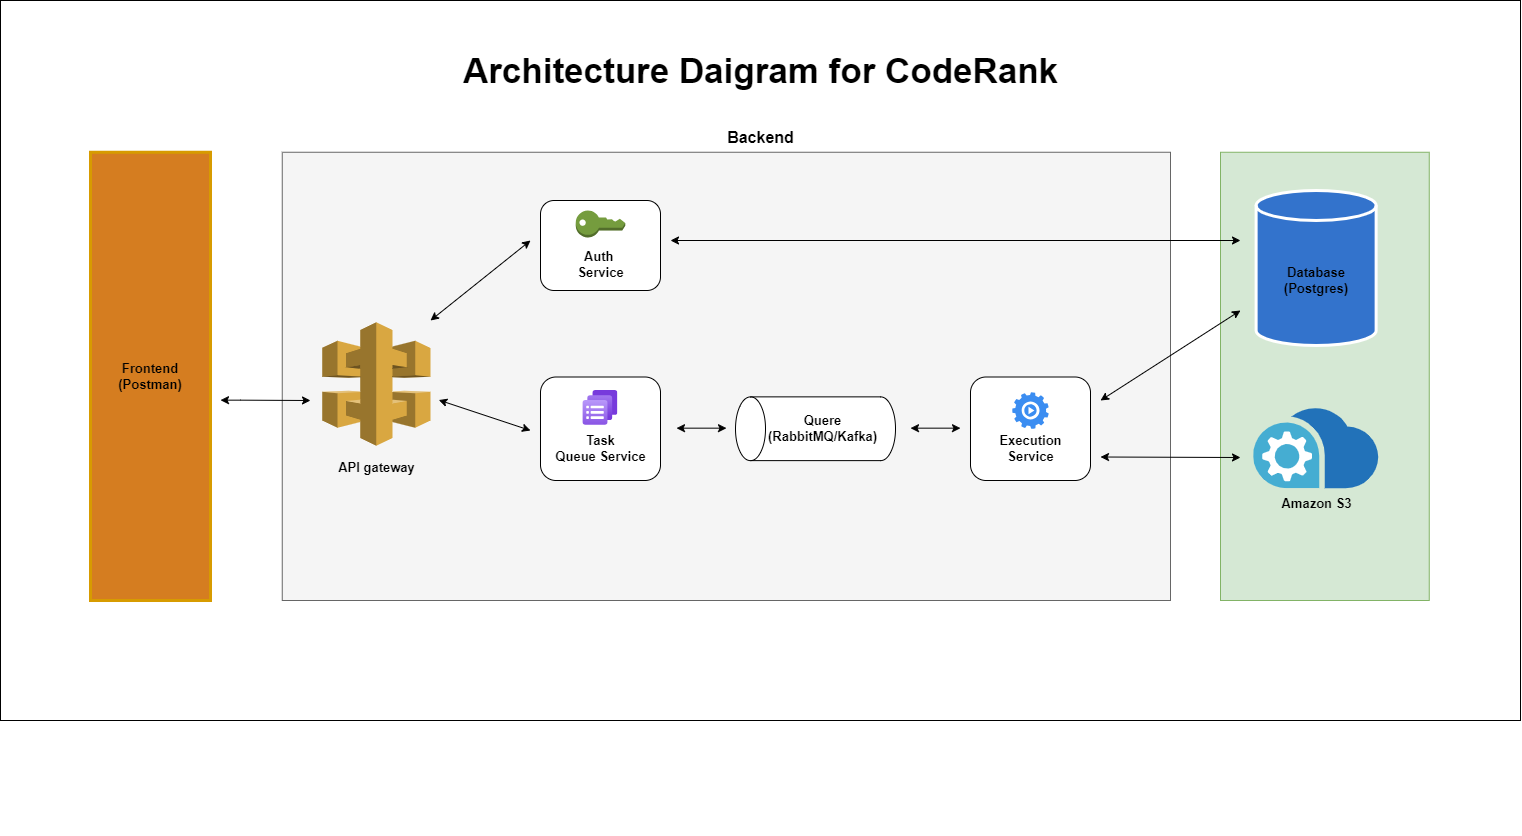

The diagram above was exported from draw.io. Its source (the exported page's mxGraphModel, read from the mxfile embedded in the PNG):
<mxGraphModel dx="3341" dy="2409" grid="1" gridSize="10" guides="1" tooltips="1" connect="1" arrows="1" fold="1" page="1" pageScale="1" pageWidth="827" pageHeight="1169" math="0" shadow="0">
  <root>
    <mxCell id="0" />
    <mxCell id="1" parent="0" />
    <mxCell id="etvP1cmC5ZohsN6q51N1-30" value="" style="rounded=0;whiteSpace=wrap;html=1;" vertex="1" parent="1">
      <mxGeometry x="-120" y="-240" width="1520" height="720" as="geometry" />
    </mxCell>
    <mxCell id="etvP1cmC5ZohsN6q51N1-27" value="" style="rounded=0;whiteSpace=wrap;html=1;fillColor=#d5e8d4;strokeColor=#82b366;" vertex="1" parent="1">
      <mxGeometry x="1100" y="-88.25" width="208.75" height="448.25" as="geometry" />
    </mxCell>
    <mxCell id="etvP1cmC5ZohsN6q51N1-5" value="" style="group" vertex="1" connectable="0" parent="1">
      <mxGeometry x="220" y="115.25" width="830" height="479.75" as="geometry" />
    </mxCell>
    <mxCell id="vUDqubIIzayhVEQUPma4-24" value="" style="rounded=0;whiteSpace=wrap;html=1;fillColor=#f5f5f5;fontColor=#333333;strokeColor=#666666;" parent="etvP1cmC5ZohsN6q51N1-5" vertex="1">
      <mxGeometry x="-58.25" y="-203.5" width="888.25" height="448.25" as="geometry" />
    </mxCell>
    <mxCell id="vUDqubIIzayhVEQUPma4-2" value="" style="outlineConnect=0;dashed=0;verticalLabelPosition=bottom;verticalAlign=top;align=center;html=1;shape=mxgraph.aws3.api_gateway;fillColor=#D9A741;gradientColor=none;fontSize=13;fontStyle=1" parent="etvP1cmC5ZohsN6q51N1-5" vertex="1">
      <mxGeometry x="-18.25" y="-33.5" width="108.25" height="123.5" as="geometry" />
    </mxCell>
    <mxCell id="vUDqubIIzayhVEQUPma4-3" value="API gateway" style="text;html=1;align=center;verticalAlign=middle;resizable=0;points=[];autosize=1;strokeColor=none;fillColor=none;fontSize=13;fontStyle=1" parent="etvP1cmC5ZohsN6q51N1-5" vertex="1">
      <mxGeometry x="-14.120000000000001" y="96.5" width="100" height="30" as="geometry" />
    </mxCell>
    <mxCell id="etvP1cmC5ZohsN6q51N1-6" value="" style="group" vertex="1" connectable="0" parent="etvP1cmC5ZohsN6q51N1-5">
      <mxGeometry x="200" y="-155.25" width="330" height="635" as="geometry" />
    </mxCell>
    <mxCell id="vUDqubIIzayhVEQUPma4-8" value="" style="rounded=1;whiteSpace=wrap;html=1;fontSize=13;fontStyle=1" parent="etvP1cmC5ZohsN6q51N1-6" vertex="1">
      <mxGeometry width="120" height="90" as="geometry" />
    </mxCell>
    <mxCell id="vUDqubIIzayhVEQUPma4-6" value="" style="outlineConnect=0;dashed=0;verticalLabelPosition=bottom;verticalAlign=top;align=center;html=1;shape=mxgraph.aws3.add_on;fillColor=#759C3E;gradientColor=none;fontSize=13;fontStyle=1" parent="etvP1cmC5ZohsN6q51N1-6" vertex="1">
      <mxGeometry x="35.25" y="10" width="49.5" height="27" as="geometry" />
    </mxCell>
    <mxCell id="vUDqubIIzayhVEQUPma4-9" value="&lt;span style=&quot;text-wrap-mode: wrap; font-size: 13px;&quot;&gt;Auth&amp;nbsp;&lt;/span&gt;&lt;div style=&quot;text-wrap-mode: wrap; font-size: 13px;&quot;&gt;Service&lt;/div&gt;" style="text;html=1;align=center;verticalAlign=middle;resizable=0;points=[];autosize=1;strokeColor=none;fillColor=none;fontSize=13;fontStyle=1" parent="etvP1cmC5ZohsN6q51N1-6" vertex="1">
      <mxGeometry x="25" y="43.5" width="70" height="40" as="geometry" />
    </mxCell>
    <mxCell id="vUDqubIIzayhVEQUPma4-12" value="" style="endArrow=classic;startArrow=classic;html=1;rounded=0;fontSize=13;fontStyle=1;" parent="1" edge="1">
      <mxGeometry width="50" height="50" relative="1" as="geometry">
        <mxPoint x="100" y="159.66" as="sourcePoint" />
        <mxPoint x="190" y="160" as="targetPoint" />
        <Array as="points">
          <mxPoint x="120" y="159.66" />
        </Array>
      </mxGeometry>
    </mxCell>
    <mxCell id="vUDqubIIzayhVEQUPma4-18" value="Database (Postgres)" style="shape=cylinder3;whiteSpace=wrap;html=1;boundedLbl=1;backgroundOutline=1;size=15;fontSize=13;fontStyle=1;fillColor=#3373cc;strokeColor=#ffffff;strokeWidth=3;" parent="1" vertex="1">
      <mxGeometry x="1135.63" y="-50" width="120" height="155" as="geometry" />
    </mxCell>
    <mxCell id="vUDqubIIzayhVEQUPma4-23" value="Frontend&lt;br style=&quot;font-size: 13px;&quot;&gt;(Postman)" style="rounded=0;whiteSpace=wrap;html=1;fillColor=#d57d20;strokeColor=#d79b00;fontSize=13;fontStyle=1;strokeWidth=3;" parent="1" vertex="1">
      <mxGeometry x="-30" y="-88.25" width="120" height="448.25" as="geometry" />
    </mxCell>
    <mxCell id="vUDqubIIzayhVEQUPma4-13" value="" style="endArrow=classic;startArrow=classic;html=1;rounded=0;fontSize=13;fontStyle=1" parent="1" edge="1">
      <mxGeometry width="50" height="50" relative="1" as="geometry">
        <mxPoint x="310" y="80" as="sourcePoint" />
        <mxPoint x="410" as="targetPoint" />
      </mxGeometry>
    </mxCell>
    <mxCell id="vUDqubIIzayhVEQUPma4-15" value="" style="endArrow=classic;startArrow=classic;html=1;rounded=0;fontSize=13;fontStyle=1;" parent="1" edge="1">
      <mxGeometry width="50" height="50" relative="1" as="geometry">
        <mxPoint x="318.25000000000045" y="159.5386428571431" as="sourcePoint" />
        <mxPoint x="410" y="190" as="targetPoint" />
      </mxGeometry>
    </mxCell>
    <mxCell id="vUDqubIIzayhVEQUPma4-21" value="" style="endArrow=classic;startArrow=classic;html=1;rounded=0;fontSize=13;fontStyle=1" parent="1" edge="1">
      <mxGeometry width="50" height="50" relative="1" as="geometry">
        <mxPoint x="790" y="187.66" as="sourcePoint" />
        <mxPoint x="840" y="187.66" as="targetPoint" />
      </mxGeometry>
    </mxCell>
    <mxCell id="vUDqubIIzayhVEQUPma4-27" value="Backend" style="text;html=1;align=center;verticalAlign=middle;resizable=0;points=[];autosize=1;strokeColor=none;fillColor=none;fontSize=16;fontStyle=1" parent="1" vertex="1">
      <mxGeometry x="595" y="-118.25" width="90" height="30" as="geometry" />
    </mxCell>
    <mxCell id="vUDqubIIzayhVEQUPma4-29" value="&lt;font style=&quot;font-size: 35px;&quot;&gt;&lt;b&gt;Architecture Daigram for CodeRank&lt;/b&gt;&lt;/font&gt;" style="text;html=1;align=center;verticalAlign=middle;resizable=0;points=[];autosize=1;strokeColor=none;fillColor=none;" parent="1" vertex="1">
      <mxGeometry x="330" y="-200" width="620" height="60" as="geometry" />
    </mxCell>
    <mxCell id="etvP1cmC5ZohsN6q51N1-2" value="" style="endArrow=classic;startArrow=classic;html=1;rounded=0;" edge="1" parent="1">
      <mxGeometry width="50" height="50" relative="1" as="geometry">
        <mxPoint x="550" as="sourcePoint" />
        <mxPoint x="1120" as="targetPoint" />
      </mxGeometry>
    </mxCell>
    <mxCell id="vUDqubIIzayhVEQUPma4-22" value="" style="endArrow=classic;startArrow=classic;html=1;rounded=0;fontSize=13;fontStyle=1" parent="1" edge="1">
      <mxGeometry width="50" height="50" relative="1" as="geometry">
        <mxPoint x="980" y="160" as="sourcePoint" />
        <mxPoint x="1120" y="70" as="targetPoint" />
      </mxGeometry>
    </mxCell>
    <mxCell id="etvP1cmC5ZohsN6q51N1-3" value="" style="group" vertex="1" connectable="0" parent="1">
      <mxGeometry x="850" y="136.5" width="120" height="103.5" as="geometry" />
    </mxCell>
    <mxCell id="vUDqubIIzayhVEQUPma4-17" value="" style="rounded=1;whiteSpace=wrap;html=1;fontSize=13;fontStyle=1" parent="etvP1cmC5ZohsN6q51N1-3" vertex="1">
      <mxGeometry width="120" height="103.5" as="geometry" />
    </mxCell>
    <mxCell id="vUDqubIIzayhVEQUPma4-19" value="" style="sketch=0;html=1;aspect=fixed;strokeColor=none;shadow=0;fillColor=#3B8DF1;verticalAlign=top;labelPosition=center;verticalLabelPosition=bottom;shape=mxgraph.gcp2.play_gear;fontSize=13;fontStyle=1" parent="etvP1cmC5ZohsN6q51N1-3" vertex="1">
      <mxGeometry x="41.75" y="15.25" width="36.5" height="36.5" as="geometry" />
    </mxCell>
    <mxCell id="vUDqubIIzayhVEQUPma4-20" value="&lt;span style=&quot;text-wrap-mode: wrap; font-size: 13px;&quot;&gt;Execution&lt;/span&gt;&lt;div style=&quot;font-size: 13px;&quot;&gt;&lt;span style=&quot;background-color: initial; text-wrap-mode: wrap; font-size: 13px;&quot;&gt;Service&lt;/span&gt;&lt;/div&gt;" style="text;html=1;align=center;verticalAlign=middle;resizable=0;points=[];autosize=1;strokeColor=none;fillColor=none;fontSize=13;fontStyle=1" parent="etvP1cmC5ZohsN6q51N1-3" vertex="1">
      <mxGeometry x="20" y="51.75" width="80" height="40" as="geometry" />
    </mxCell>
    <mxCell id="etvP1cmC5ZohsN6q51N1-4" value="" style="group" vertex="1" connectable="0" parent="1">
      <mxGeometry x="610" y="158.25" width="170" height="60" as="geometry" />
    </mxCell>
    <mxCell id="vUDqubIIzayhVEQUPma4-14" value="" style="shape=cylinder3;whiteSpace=wrap;html=1;boundedLbl=1;backgroundOutline=1;size=15;rotation=-90;fontSize=13;fontStyle=1" parent="etvP1cmC5ZohsN6q51N1-4" vertex="1">
      <mxGeometry x="53.125" y="-50" width="63.75" height="160" as="geometry" />
    </mxCell>
    <mxCell id="vUDqubIIzayhVEQUPma4-16" value="Quere &lt;br style=&quot;font-size: 13px;&quot;&gt;(RabbitMQ/Kafka)" style="text;html=1;align=center;verticalAlign=middle;resizable=0;points=[];autosize=1;strokeColor=none;fillColor=none;fontSize=13;fontStyle=1" parent="etvP1cmC5ZohsN6q51N1-4" vertex="1">
      <mxGeometry x="26.5625" y="10" width="130" height="40" as="geometry" />
    </mxCell>
    <mxCell id="etvP1cmC5ZohsN6q51N1-16" value="" style="endArrow=classic;startArrow=classic;html=1;rounded=0;fontSize=13;fontStyle=1" edge="1" parent="1">
      <mxGeometry width="50" height="50" relative="1" as="geometry">
        <mxPoint x="980" y="216.5" as="sourcePoint" />
        <mxPoint x="1120" y="217" as="targetPoint" />
      </mxGeometry>
    </mxCell>
    <mxCell id="etvP1cmC5ZohsN6q51N1-26" value="" style="group" vertex="1" connectable="0" parent="1">
      <mxGeometry x="410" y="136.5" width="196" height="103.5" as="geometry" />
    </mxCell>
    <mxCell id="etvP1cmC5ZohsN6q51N1-13" value="" style="endArrow=classic;startArrow=classic;html=1;rounded=0;fontSize=13;fontStyle=1" edge="1" parent="etvP1cmC5ZohsN6q51N1-26">
      <mxGeometry width="50" height="50" relative="1" as="geometry">
        <mxPoint x="146" y="51.16" as="sourcePoint" />
        <mxPoint x="196" y="51.16" as="targetPoint" />
      </mxGeometry>
    </mxCell>
    <mxCell id="etvP1cmC5ZohsN6q51N1-8" value="" style="rounded=1;whiteSpace=wrap;html=1;fontSize=13;fontStyle=1" vertex="1" parent="etvP1cmC5ZohsN6q51N1-26">
      <mxGeometry x="10" width="120" height="103.5" as="geometry" />
    </mxCell>
    <mxCell id="etvP1cmC5ZohsN6q51N1-10" value="&lt;span style=&quot;text-wrap-mode: wrap;&quot;&gt;Task Queue&amp;nbsp;&lt;/span&gt;&lt;span style=&quot;background-color: initial; text-wrap-mode: wrap;&quot;&gt;Service&lt;/span&gt;" style="text;html=1;align=center;verticalAlign=middle;resizable=0;points=[];autosize=1;strokeColor=none;fillColor=none;fontSize=13;fontStyle=1" vertex="1" parent="etvP1cmC5ZohsN6q51N1-26">
      <mxGeometry y="56.75" width="140" height="30" as="geometry" />
    </mxCell>
    <mxCell id="etvP1cmC5ZohsN6q51N1-12" value="" style="image;aspect=fixed;html=1;points=[];align=center;fontSize=12;image=img/lib/azure2/other/Log_Analytics_Query_Pack.svg;" vertex="1" parent="etvP1cmC5ZohsN6q51N1-26">
      <mxGeometry x="52.620000000000005" y="13.5" width="34.75" height="34.75" as="geometry" />
    </mxCell>
    <mxCell id="etvP1cmC5ZohsN6q51N1-29" value="" style="group" vertex="1" connectable="0" parent="1">
      <mxGeometry x="1133.12" y="168.25" width="125.00999999999999" height="110" as="geometry" />
    </mxCell>
    <mxCell id="etvP1cmC5ZohsN6q51N1-17" value="" style="image;sketch=0;aspect=fixed;html=1;points=[];align=center;fontSize=12;image=img/lib/mscae/Data_Box_Edge_Data_Box_Gateway.svg;" vertex="1" parent="etvP1cmC5ZohsN6q51N1-29">
      <mxGeometry width="125.01" height="80" as="geometry" />
    </mxCell>
    <mxCell id="etvP1cmC5ZohsN6q51N1-18" value="&lt;font style=&quot;font-size: 13px;&quot;&gt;&lt;b&gt;Amazon S3&lt;/b&gt;&lt;/font&gt;" style="text;html=1;align=center;verticalAlign=middle;resizable=0;points=[];autosize=1;strokeColor=none;fillColor=none;" vertex="1" parent="etvP1cmC5ZohsN6q51N1-29">
      <mxGeometry x="17.5" y="80" width="90" height="30" as="geometry" />
    </mxCell>
  </root>
</mxGraphModel>